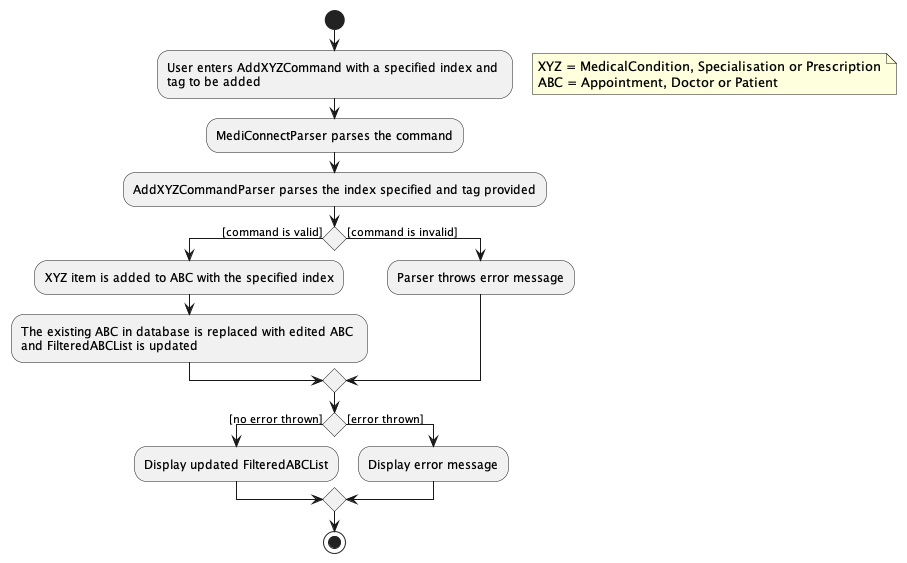

The diagram above was rendered by PlantUML. Its source (embedded in the PNG):
@startuml
'https://plantuml.com/activity-diagram-beta

start
:User enters AddXYZCommand with a specified index and \ntag to be added;
floating note right
    XYZ = MedicalCondition, Specialisation or Prescription
    ABC = Appointment, Doctor or Patient
end note
:MediConnectParser parses the command;
:AddXYZCommandParser parses the index specified and tag provided;
if () then ([command is valid])
  :XYZ item is added to ABC with the specified index;
  :The existing ABC in database is replaced with edited ABC \nand FilteredABCList is updated;
else ([command is invalid])
  :Parser throws error message;
endif
if () then ([no error thrown])
  :Display updated FilteredABCList;
else ([error thrown])
  :Display error message;
endif
stop

@enduml